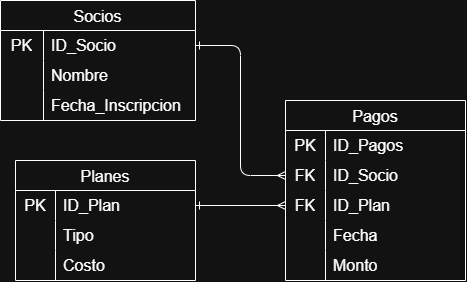

The diagram above was exported from draw.io. Its source (the exported page's mxGraphModel, read from the mxfile embedded in the PNG):
<mxGraphModel dx="1433" dy="-312" grid="1" gridSize="10" guides="1" tooltips="1" connect="1" arrows="1" fold="1" page="1" pageScale="1" pageWidth="850" pageHeight="1100" math="0" shadow="0">
  <root>
    <mxCell id="0" />
    <mxCell id="1" parent="0" />
    <mxCell id="aIE34NmJt9glXK4v548z-39" parent="1" style="shape=table;startSize=30;container=1;collapsible=0;childLayout=tableLayout;fixedRows=1;rowLines=0;fontStyle=0;strokeColor=default;fontSize=16;" value="Socios" vertex="1">
      <mxGeometry height="120" width="195" x="192.99571428571443" y="1510.0028571428575" as="geometry" />
    </mxCell>
    <mxCell id="aIE34NmJt9glXK4v548z-40" parent="aIE34NmJt9glXK4v548z-39" style="shape=tableRow;horizontal=0;startSize=0;swimlaneHead=0;swimlaneBody=0;top=0;left=0;bottom=0;right=0;collapsible=0;dropTarget=0;fillColor=none;points=[[0,0.5],[1,0.5]];portConstraint=eastwest;strokeColor=inherit;fontSize=16;" value="" vertex="1">
      <mxGeometry height="30" width="195" y="30" as="geometry" />
    </mxCell>
    <mxCell id="aIE34NmJt9glXK4v548z-41" parent="aIE34NmJt9glXK4v548z-40" style="shape=partialRectangle;html=1;whiteSpace=wrap;connectable=0;fillColor=none;top=0;left=0;bottom=0;right=0;overflow=hidden;pointerEvents=1;strokeColor=inherit;fontSize=16;" value="PK" vertex="1">
      <mxGeometry height="30" width="43" as="geometry">
        <mxRectangle height="30" width="43" as="alternateBounds" />
      </mxGeometry>
    </mxCell>
    <mxCell id="aIE34NmJt9glXK4v548z-42" parent="aIE34NmJt9glXK4v548z-40" style="shape=partialRectangle;html=1;whiteSpace=wrap;connectable=0;fillColor=none;top=0;left=0;bottom=0;right=0;align=left;spacingLeft=6;overflow=hidden;strokeColor=inherit;fontSize=16;" value="ID_Socio" vertex="1">
      <mxGeometry height="30" width="152" x="43" as="geometry">
        <mxRectangle height="30" width="152" as="alternateBounds" />
      </mxGeometry>
    </mxCell>
    <mxCell id="aIE34NmJt9glXK4v548z-43" parent="aIE34NmJt9glXK4v548z-39" style="shape=tableRow;horizontal=0;startSize=0;swimlaneHead=0;swimlaneBody=0;top=0;left=0;bottom=0;right=0;collapsible=0;dropTarget=0;fillColor=none;points=[[0,0.5],[1,0.5]];portConstraint=eastwest;strokeColor=inherit;fontSize=16;" value="" vertex="1">
      <mxGeometry height="30" width="195" y="60" as="geometry" />
    </mxCell>
    <mxCell id="aIE34NmJt9glXK4v548z-44" parent="aIE34NmJt9glXK4v548z-43" style="shape=partialRectangle;html=1;whiteSpace=wrap;connectable=0;fillColor=none;top=0;left=0;bottom=0;right=0;overflow=hidden;strokeColor=inherit;fontSize=16;" value="" vertex="1">
      <mxGeometry height="30" width="43" as="geometry">
        <mxRectangle height="30" width="43" as="alternateBounds" />
      </mxGeometry>
    </mxCell>
    <mxCell id="aIE34NmJt9glXK4v548z-45" parent="aIE34NmJt9glXK4v548z-43" style="shape=partialRectangle;html=1;whiteSpace=wrap;connectable=0;fillColor=none;top=0;left=0;bottom=0;right=0;align=left;spacingLeft=6;overflow=hidden;strokeColor=inherit;fontSize=16;" value="Nombre" vertex="1">
      <mxGeometry height="30" width="152" x="43" as="geometry">
        <mxRectangle height="30" width="152" as="alternateBounds" />
      </mxGeometry>
    </mxCell>
    <mxCell id="aIE34NmJt9glXK4v548z-46" parent="aIE34NmJt9glXK4v548z-39" style="shape=tableRow;horizontal=0;startSize=0;swimlaneHead=0;swimlaneBody=0;top=0;left=0;bottom=0;right=0;collapsible=0;dropTarget=0;fillColor=none;points=[[0,0.5],[1,0.5]];portConstraint=eastwest;strokeColor=inherit;fontSize=16;" value="" vertex="1">
      <mxGeometry height="30" width="195" y="90" as="geometry" />
    </mxCell>
    <mxCell id="aIE34NmJt9glXK4v548z-47" parent="aIE34NmJt9glXK4v548z-46" style="shape=partialRectangle;html=1;whiteSpace=wrap;connectable=0;fillColor=none;top=0;left=0;bottom=0;right=0;overflow=hidden;strokeColor=inherit;fontSize=16;" value="" vertex="1">
      <mxGeometry height="30" width="43" as="geometry">
        <mxRectangle height="30" width="43" as="alternateBounds" />
      </mxGeometry>
    </mxCell>
    <mxCell id="aIE34NmJt9glXK4v548z-48" parent="aIE34NmJt9glXK4v548z-46" style="shape=partialRectangle;html=1;whiteSpace=wrap;connectable=0;fillColor=none;top=0;left=0;bottom=0;right=0;align=left;spacingLeft=6;overflow=hidden;strokeColor=inherit;fontSize=16;" value="Fecha_Inscripcion" vertex="1">
      <mxGeometry height="30" width="152" x="43" as="geometry">
        <mxRectangle height="30" width="152" as="alternateBounds" />
      </mxGeometry>
    </mxCell>
    <mxCell id="aIE34NmJt9glXK4v548z-49" parent="1" style="shape=table;startSize=30;container=1;collapsible=0;childLayout=tableLayout;fixedRows=1;rowLines=0;fontStyle=0;strokeColor=default;fontSize=16;" value="Planes" vertex="1">
      <mxGeometry height="120" width="180" x="207.99571428571443" y="1670.0028571428575" as="geometry" />
    </mxCell>
    <mxCell id="aIE34NmJt9glXK4v548z-50" parent="aIE34NmJt9glXK4v548z-49" style="shape=tableRow;horizontal=0;startSize=0;swimlaneHead=0;swimlaneBody=0;top=0;left=0;bottom=0;right=0;collapsible=0;dropTarget=0;fillColor=none;points=[[0,0.5],[1,0.5]];portConstraint=eastwest;strokeColor=inherit;fontSize=16;" value="" vertex="1">
      <mxGeometry height="30" width="180" y="30" as="geometry" />
    </mxCell>
    <mxCell id="aIE34NmJt9glXK4v548z-51" parent="aIE34NmJt9glXK4v548z-50" style="shape=partialRectangle;html=1;whiteSpace=wrap;connectable=0;fillColor=none;top=0;left=0;bottom=0;right=0;overflow=hidden;pointerEvents=1;strokeColor=inherit;fontSize=16;" value="PK" vertex="1">
      <mxGeometry height="30" width="40" as="geometry">
        <mxRectangle height="30" width="40" as="alternateBounds" />
      </mxGeometry>
    </mxCell>
    <mxCell id="aIE34NmJt9glXK4v548z-52" parent="aIE34NmJt9glXK4v548z-50" style="shape=partialRectangle;html=1;whiteSpace=wrap;connectable=0;fillColor=none;top=0;left=0;bottom=0;right=0;align=left;spacingLeft=6;overflow=hidden;strokeColor=inherit;fontSize=16;" value="ID_Plan" vertex="1">
      <mxGeometry height="30" width="140" x="40" as="geometry">
        <mxRectangle height="30" width="140" as="alternateBounds" />
      </mxGeometry>
    </mxCell>
    <mxCell id="aIE34NmJt9glXK4v548z-53" parent="aIE34NmJt9glXK4v548z-49" style="shape=tableRow;horizontal=0;startSize=0;swimlaneHead=0;swimlaneBody=0;top=0;left=0;bottom=0;right=0;collapsible=0;dropTarget=0;fillColor=none;points=[[0,0.5],[1,0.5]];portConstraint=eastwest;strokeColor=inherit;fontSize=16;" value="" vertex="1">
      <mxGeometry height="30" width="180" y="60" as="geometry" />
    </mxCell>
    <mxCell id="aIE34NmJt9glXK4v548z-54" parent="aIE34NmJt9glXK4v548z-53" style="shape=partialRectangle;html=1;whiteSpace=wrap;connectable=0;fillColor=none;top=0;left=0;bottom=0;right=0;overflow=hidden;strokeColor=inherit;fontSize=16;" value="" vertex="1">
      <mxGeometry height="30" width="40" as="geometry">
        <mxRectangle height="30" width="40" as="alternateBounds" />
      </mxGeometry>
    </mxCell>
    <mxCell id="aIE34NmJt9glXK4v548z-55" parent="aIE34NmJt9glXK4v548z-53" style="shape=partialRectangle;html=1;whiteSpace=wrap;connectable=0;fillColor=none;top=0;left=0;bottom=0;right=0;align=left;spacingLeft=6;overflow=hidden;strokeColor=inherit;fontSize=16;" value="Tipo" vertex="1">
      <mxGeometry height="30" width="140" x="40" as="geometry">
        <mxRectangle height="30" width="140" as="alternateBounds" />
      </mxGeometry>
    </mxCell>
    <mxCell id="aIE34NmJt9glXK4v548z-56" parent="aIE34NmJt9glXK4v548z-49" style="shape=tableRow;horizontal=0;startSize=0;swimlaneHead=0;swimlaneBody=0;top=0;left=0;bottom=0;right=0;collapsible=0;dropTarget=0;fillColor=none;points=[[0,0.5],[1,0.5]];portConstraint=eastwest;strokeColor=inherit;fontSize=16;" value="" vertex="1">
      <mxGeometry height="30" width="180" y="90" as="geometry" />
    </mxCell>
    <mxCell id="aIE34NmJt9glXK4v548z-57" parent="aIE34NmJt9glXK4v548z-56" style="shape=partialRectangle;html=1;whiteSpace=wrap;connectable=0;fillColor=none;top=0;left=0;bottom=0;right=0;overflow=hidden;strokeColor=inherit;fontSize=16;" value="" vertex="1">
      <mxGeometry height="30" width="40" as="geometry">
        <mxRectangle height="30" width="40" as="alternateBounds" />
      </mxGeometry>
    </mxCell>
    <mxCell id="aIE34NmJt9glXK4v548z-58" parent="aIE34NmJt9glXK4v548z-56" style="shape=partialRectangle;html=1;whiteSpace=wrap;connectable=0;fillColor=none;top=0;left=0;bottom=0;right=0;align=left;spacingLeft=6;overflow=hidden;strokeColor=inherit;fontSize=16;" value="Costo" vertex="1">
      <mxGeometry height="30" width="140" x="40" as="geometry">
        <mxRectangle height="30" width="140" as="alternateBounds" />
      </mxGeometry>
    </mxCell>
    <mxCell id="aIE34NmJt9glXK4v548z-59" parent="1" style="shape=table;startSize=30;container=1;collapsible=0;childLayout=tableLayout;fixedRows=1;rowLines=0;fontStyle=0;strokeColor=default;fontSize=16;" value="Pagos" vertex="1">
      <mxGeometry height="180" width="180" x="477.9957142857144" y="1610.0028571428575" as="geometry" />
    </mxCell>
    <mxCell id="aIE34NmJt9glXK4v548z-60" parent="aIE34NmJt9glXK4v548z-59" style="shape=tableRow;horizontal=0;startSize=0;swimlaneHead=0;swimlaneBody=0;top=0;left=0;bottom=0;right=0;collapsible=0;dropTarget=0;fillColor=none;points=[[0,0.5],[1,0.5]];portConstraint=eastwest;strokeColor=inherit;fontSize=16;" value="" vertex="1">
      <mxGeometry height="30" width="180" y="30" as="geometry" />
    </mxCell>
    <mxCell id="aIE34NmJt9glXK4v548z-61" parent="aIE34NmJt9glXK4v548z-60" style="shape=partialRectangle;html=1;whiteSpace=wrap;connectable=0;fillColor=none;top=0;left=0;bottom=0;right=0;overflow=hidden;pointerEvents=1;strokeColor=inherit;fontSize=16;" value="PK" vertex="1">
      <mxGeometry height="30" width="40" as="geometry">
        <mxRectangle height="30" width="40" as="alternateBounds" />
      </mxGeometry>
    </mxCell>
    <mxCell id="aIE34NmJt9glXK4v548z-62" parent="aIE34NmJt9glXK4v548z-60" style="shape=partialRectangle;html=1;whiteSpace=wrap;connectable=0;fillColor=none;top=0;left=0;bottom=0;right=0;align=left;spacingLeft=6;overflow=hidden;strokeColor=inherit;fontSize=16;" value="ID_Pagos" vertex="1">
      <mxGeometry height="30" width="140" x="40" as="geometry">
        <mxRectangle height="30" width="140" as="alternateBounds" />
      </mxGeometry>
    </mxCell>
    <mxCell id="aIE34NmJt9glXK4v548z-63" parent="aIE34NmJt9glXK4v548z-59" style="shape=tableRow;horizontal=0;startSize=0;swimlaneHead=0;swimlaneBody=0;top=0;left=0;bottom=0;right=0;collapsible=0;dropTarget=0;fillColor=none;points=[[0,0.5],[1,0.5]];portConstraint=eastwest;strokeColor=inherit;fontSize=16;" value="" vertex="1">
      <mxGeometry height="30" width="180" y="60" as="geometry" />
    </mxCell>
    <mxCell id="aIE34NmJt9glXK4v548z-64" parent="aIE34NmJt9glXK4v548z-63" style="shape=partialRectangle;html=1;whiteSpace=wrap;connectable=0;fillColor=none;top=0;left=0;bottom=0;right=0;overflow=hidden;strokeColor=inherit;fontSize=16;" value="FK" vertex="1">
      <mxGeometry height="30" width="40" as="geometry">
        <mxRectangle height="30" width="40" as="alternateBounds" />
      </mxGeometry>
    </mxCell>
    <mxCell id="aIE34NmJt9glXK4v548z-65" parent="aIE34NmJt9glXK4v548z-63" style="shape=partialRectangle;html=1;whiteSpace=wrap;connectable=0;fillColor=none;top=0;left=0;bottom=0;right=0;align=left;spacingLeft=6;overflow=hidden;strokeColor=inherit;fontSize=16;" value="ID_Socio" vertex="1">
      <mxGeometry height="30" width="140" x="40" as="geometry">
        <mxRectangle height="30" width="140" as="alternateBounds" />
      </mxGeometry>
    </mxCell>
    <mxCell id="aIE34NmJt9glXK4v548z-66" parent="aIE34NmJt9glXK4v548z-59" style="shape=tableRow;horizontal=0;startSize=0;swimlaneHead=0;swimlaneBody=0;top=0;left=0;bottom=0;right=0;collapsible=0;dropTarget=0;fillColor=none;points=[[0,0.5],[1,0.5]];portConstraint=eastwest;strokeColor=inherit;fontSize=16;" value="" vertex="1">
      <mxGeometry height="30" width="180" y="90" as="geometry" />
    </mxCell>
    <mxCell id="aIE34NmJt9glXK4v548z-67" parent="aIE34NmJt9glXK4v548z-66" style="shape=partialRectangle;html=1;whiteSpace=wrap;connectable=0;fillColor=none;top=0;left=0;bottom=0;right=0;overflow=hidden;strokeColor=inherit;fontSize=16;" value="FK" vertex="1">
      <mxGeometry height="30" width="40" as="geometry">
        <mxRectangle height="30" width="40" as="alternateBounds" />
      </mxGeometry>
    </mxCell>
    <mxCell id="aIE34NmJt9glXK4v548z-68" parent="aIE34NmJt9glXK4v548z-66" style="shape=partialRectangle;html=1;whiteSpace=wrap;connectable=0;fillColor=none;top=0;left=0;bottom=0;right=0;align=left;spacingLeft=6;overflow=hidden;strokeColor=inherit;fontSize=16;" value="ID_Plan" vertex="1">
      <mxGeometry height="30" width="140" x="40" as="geometry">
        <mxRectangle height="30" width="140" as="alternateBounds" />
      </mxGeometry>
    </mxCell>
    <mxCell id="aIE34NmJt9glXK4v548z-69" parent="aIE34NmJt9glXK4v548z-59" style="shape=tableRow;horizontal=0;startSize=0;swimlaneHead=0;swimlaneBody=0;top=0;left=0;bottom=0;right=0;collapsible=0;dropTarget=0;fillColor=none;points=[[0,0.5],[1,0.5]];portConstraint=eastwest;strokeColor=inherit;fontSize=16;" vertex="1">
      <mxGeometry height="30" width="180" y="120" as="geometry" />
    </mxCell>
    <mxCell id="aIE34NmJt9glXK4v548z-70" parent="aIE34NmJt9glXK4v548z-69" style="shape=partialRectangle;html=1;whiteSpace=wrap;connectable=0;fillColor=none;top=0;left=0;bottom=0;right=0;overflow=hidden;strokeColor=inherit;fontSize=16;" vertex="1">
      <mxGeometry height="30" width="40" as="geometry">
        <mxRectangle height="30" width="40" as="alternateBounds" />
      </mxGeometry>
    </mxCell>
    <mxCell id="aIE34NmJt9glXK4v548z-71" parent="aIE34NmJt9glXK4v548z-69" style="shape=partialRectangle;html=1;whiteSpace=wrap;connectable=0;fillColor=none;top=0;left=0;bottom=0;right=0;align=left;spacingLeft=6;overflow=hidden;strokeColor=inherit;fontSize=16;" value="Fecha" vertex="1">
      <mxGeometry height="30" width="140" x="40" as="geometry">
        <mxRectangle height="30" width="140" as="alternateBounds" />
      </mxGeometry>
    </mxCell>
    <mxCell id="aIE34NmJt9glXK4v548z-72" parent="aIE34NmJt9glXK4v548z-59" style="shape=tableRow;horizontal=0;startSize=0;swimlaneHead=0;swimlaneBody=0;top=0;left=0;bottom=0;right=0;collapsible=0;dropTarget=0;fillColor=none;points=[[0,0.5],[1,0.5]];portConstraint=eastwest;strokeColor=inherit;fontSize=16;" vertex="1">
      <mxGeometry height="30" width="180" y="150" as="geometry" />
    </mxCell>
    <mxCell id="aIE34NmJt9glXK4v548z-73" parent="aIE34NmJt9glXK4v548z-72" style="shape=partialRectangle;html=1;whiteSpace=wrap;connectable=0;fillColor=none;top=0;left=0;bottom=0;right=0;overflow=hidden;strokeColor=inherit;fontSize=16;" vertex="1">
      <mxGeometry height="30" width="40" as="geometry">
        <mxRectangle height="30" width="40" as="alternateBounds" />
      </mxGeometry>
    </mxCell>
    <mxCell id="aIE34NmJt9glXK4v548z-74" parent="aIE34NmJt9glXK4v548z-72" style="shape=partialRectangle;html=1;whiteSpace=wrap;connectable=0;fillColor=none;top=0;left=0;bottom=0;right=0;align=left;spacingLeft=6;overflow=hidden;strokeColor=inherit;fontSize=16;" value="Monto" vertex="1">
      <mxGeometry height="30" width="140" x="40" as="geometry">
        <mxRectangle height="30" width="140" as="alternateBounds" />
      </mxGeometry>
    </mxCell>
    <mxCell id="aIE34NmJt9glXK4v548z-75" edge="1" parent="1" source="aIE34NmJt9glXK4v548z-50" style="endArrow=ERmany;html=1;rounded=0;endFill=0;startArrow=ERone;startFill=0;entryX=0;entryY=0.5;entryDx=0;entryDy=0;exitX=1;exitY=0.5;exitDx=0;exitDy=0;" target="aIE34NmJt9glXK4v548z-66" value="">
      <mxGeometry height="50" relative="1" width="50" as="geometry">
        <mxPoint x="357.9957142857144" y="1760.0028571428575" as="sourcePoint" />
        <mxPoint x="297.9957142857144" y="1800.0028571428575" as="targetPoint" />
      </mxGeometry>
    </mxCell>
    <mxCell id="aIE34NmJt9glXK4v548z-76" edge="1" parent="1" source="aIE34NmJt9glXK4v548z-40" style="endArrow=ERmany;html=1;rounded=1;endFill=0;startArrow=ERone;startFill=0;entryX=0;entryY=0.5;entryDx=0;entryDy=0;exitX=1;exitY=0.5;exitDx=0;exitDy=0;edgeStyle=orthogonalEdgeStyle;" target="aIE34NmJt9glXK4v548z-63" value="">
      <mxGeometry height="50" relative="1" width="50" as="geometry">
        <mxPoint x="427.9957142857144" y="1700.0028571428575" as="sourcePoint" />
        <mxPoint x="517.9957142857145" y="1700.0028571428575" as="targetPoint" />
      </mxGeometry>
    </mxCell>
  </root>
</mxGraphModel>